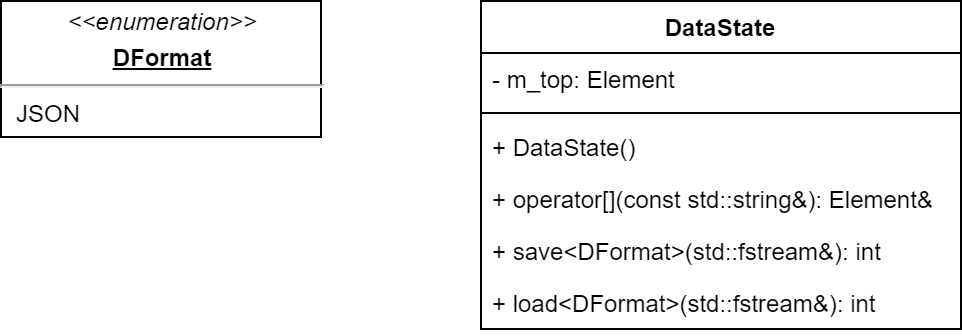

The diagram above was exported from draw.io. Its source (the exported page's mxGraphModel, read from the mxfile embedded in the PNG):
<mxGraphModel dx="1278" dy="607" grid="1" gridSize="10" guides="1" tooltips="1" connect="1" arrows="1" fold="1" page="1" pageScale="1" pageWidth="10000" pageHeight="10000" math="0" shadow="0">
  <root>
    <mxCell id="0" />
    <mxCell id="1" parent="0" />
    <mxCell id="2" value="DataState" style="swimlane;fontStyle=1;align=center;verticalAlign=top;childLayout=stackLayout;horizontal=1;startSize=26;horizontalStack=0;resizeParent=1;resizeParentMax=0;resizeLast=0;collapsible=1;marginBottom=0;fontFamily=Helvetica;" vertex="1" parent="1">
      <mxGeometry x="440" y="282" width="240" height="164" as="geometry" />
    </mxCell>
    <mxCell id="3" value="- m_top: Element" style="text;strokeColor=none;fillColor=none;align=left;verticalAlign=top;spacingLeft=4;spacingRight=4;overflow=hidden;rotatable=0;points=[[0,0.5],[1,0.5]];portConstraint=eastwest;" vertex="1" parent="2">
      <mxGeometry y="26" width="240" height="26" as="geometry" />
    </mxCell>
    <mxCell id="4" value="" style="line;strokeWidth=1;fillColor=none;align=left;verticalAlign=middle;spacingTop=-1;spacingLeft=3;spacingRight=3;rotatable=0;labelPosition=right;points=[];portConstraint=eastwest;" vertex="1" parent="2">
      <mxGeometry y="52" width="240" height="8" as="geometry" />
    </mxCell>
    <mxCell id="5" value="+ DataState()" style="text;strokeColor=none;fillColor=none;align=left;verticalAlign=top;spacingLeft=4;spacingRight=4;overflow=hidden;rotatable=0;points=[[0,0.5],[1,0.5]];portConstraint=eastwest;" vertex="1" parent="2">
      <mxGeometry y="60" width="240" height="26" as="geometry" />
    </mxCell>
    <mxCell id="6" value="+ operator[](const std::string&amp;): Element&amp;" style="text;strokeColor=none;fillColor=none;align=left;verticalAlign=top;spacingLeft=4;spacingRight=4;overflow=hidden;rotatable=0;points=[[0,0.5],[1,0.5]];portConstraint=eastwest;fontFamily=Helvetica;" vertex="1" parent="2">
      <mxGeometry y="86" width="240" height="26" as="geometry" />
    </mxCell>
    <mxCell id="7" value="+ save&lt;DFormat&gt;(std::fstream&amp;): int" style="text;strokeColor=none;fillColor=none;align=left;verticalAlign=top;spacingLeft=4;spacingRight=4;overflow=hidden;rotatable=0;points=[[0,0.5],[1,0.5]];portConstraint=eastwest;fontFamily=Helvetica;" vertex="1" parent="2">
      <mxGeometry y="112" width="240" height="26" as="geometry" />
    </mxCell>
    <mxCell id="8" value="+ load&lt;DFormat&gt;(std::fstream&amp;): int" style="text;strokeColor=none;fillColor=none;align=left;verticalAlign=top;spacingLeft=4;spacingRight=4;overflow=hidden;rotatable=0;points=[[0,0.5],[1,0.5]];portConstraint=eastwest;fontFamily=Helvetica;" vertex="1" parent="2">
      <mxGeometry y="138" width="240" height="26" as="geometry" />
    </mxCell>
    <mxCell id="9" value="&lt;p style=&quot;margin: 4px 0px 0px ; text-align: center&quot;&gt;&lt;i&gt;&amp;lt;&amp;lt;enumeration&amp;gt;&amp;gt;&lt;/i&gt;&lt;/p&gt;&lt;p style=&quot;margin: 0px ; margin-top: 4px ; text-align: center ; text-decoration: underline&quot;&gt;&lt;b&gt;DFormat&lt;/b&gt;&lt;/p&gt;&lt;hr&gt;&lt;p style=&quot;margin: 0px ; margin-left: 8px&quot;&gt;JSON&lt;/p&gt;" style="verticalAlign=top;align=left;overflow=fill;fontSize=12;fontFamily=Helvetica;html=1;" vertex="1" parent="1">
      <mxGeometry x="200" y="282" width="160" height="68" as="geometry" />
    </mxCell>
  </root>
</mxGraphModel>